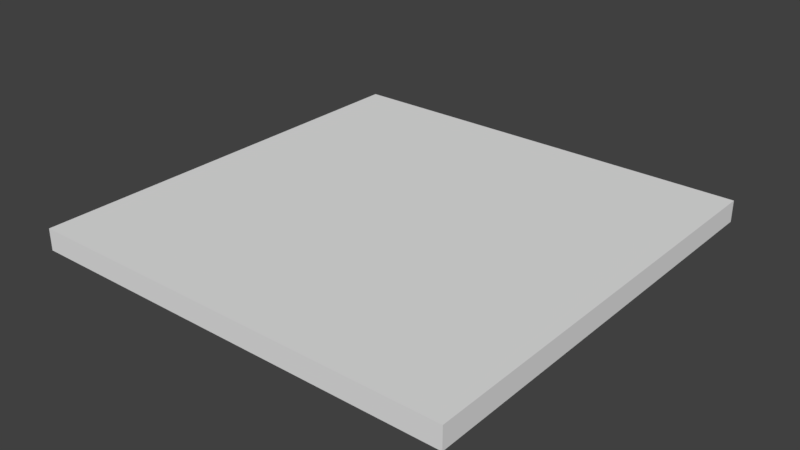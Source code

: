 # Source: tileBase.blend  (saved by Blender 2.79.0; exported with 4.5.12 LTS)
import bpy
from mathutils import Matrix  # noqa: F401  (used for matrix-valued properties, if any)

bpy.ops.wm.read_factory_settings(use_empty=True)
scene = bpy.context.scene
scene.name = 'Scene'

# ---- collections
col_collection_1 = bpy.data.collections.new('Collection 1'); scene.collection.children.link(col_collection_1)

# ---- materials (node trees are filled in below, after node groups)
mat_material = bpy.data.materials.new('Material')
mat_material.alpha_threshold = 0.0
mat_material.use_transparent_shadow = False
mat_material.roughness = 0.5
mat_material.line_color = (0.0, 0.0, 0.0, 1.0)

# ---- material node trees

# ---- world
world_world = bpy.data.worlds.new('World'); scene.world = world_world
world_world.color = (0.05088, 0.05088, 0.05088)
world_world.use_sun_shadow = False
world_world.sun_shadow_jitter_overblur = 0.0
world_world.cycles.sampling_method = 'MANUAL'

# ---- meshes
me_tilebase = bpy.data.meshes.new('TileBase')
me_tilebase.from_pydata([(1.0, 1.0, 0.0), (1.0, -1.0, 0.0), (-1.0, -1.0, 0.0), (-1.0, 1.0, 0.0), (1.0, 1.0, 0.1), (1.0, -1.0, 0.1), (-1.0, -1.0, 0.1), (-1.0, 1.0, 0.1)], [], [(0, 1, 2, 3), (4, 7, 6, 5), (0, 4, 5, 1), (1, 5, 6, 2), (2, 6, 7, 3), (4, 0, 3, 7)])
me_tilebase.materials.append(mat_material)
me_tilebase.use_remesh_preserve_volume = False
me_tilebase.use_remesh_preserve_attributes = False
me_tilebase.use_mirror_vertex_groups = False
me_tilebase.update()

# ---- objects
ob_tilebase = bpy.data.objects.new('TileBase', me_tilebase)

# ---- transforms, parenting, visibility, modifiers, constraints
ob_tilebase.location = (0.0, 0.0, 0.0)
ob_tilebase.lock_rotations_4d = False
ob_tilebase.empty_display_type = 'ARROWS'
ob_tilebase.lineart.crease_threshold = 0.0

# ---- collection membership
col_collection_1.objects.link(ob_tilebase)

# ---- scene / render settings (as saved in the file)
scene.frame_start = 1; scene.frame_end = 250; scene.frame_set(1)
scene.render.engine = 'BLENDER_EEVEE_NEXT'
scene.render.resolution_percentage = 50
scene.render.dither_intensity = 0.0
scene.cycles.use_denoising = False
scene.cycles.samples = 128
scene.cycles.sampling_pattern = 'TABULATED_SOBOL'
scene.cycles.use_adaptive_sampling = False
scene.cycles.use_light_tree = False
scene.cycles.blur_glossy = 0.0
scene.cycles.sample_clamp_indirect = 0.0
scene.view_settings.view_transform = 'Standard'
bpy.context.view_layer.update()

# ---- added for rendering (the .blend has no active camera and no usable light): camera, sun
cam_auto = bpy.data.cameras.new('AutoCamera')
cam_auto.lens = 50.0
cam_auto.sensor_width = 36.0
cam_auto.clip_end = 1000.0
ob_auto_camera = bpy.data.objects.new('AutoCamera', cam_auto)
scene.collection.objects.link(ob_auto_camera)
ob_auto_camera.location = (2.61857, -3.14228, 2.14485)
ob_auto_camera.rotation_euler = (1.09748, -7.21219e-08, 0.694738)
scene.camera = ob_auto_camera
light_auto_sun = bpy.data.lights.new('AutoSun', 'SUN')
light_auto_sun.energy = 3.0
light_auto_sun.angle = 0.0523599
ob_auto_sun = bpy.data.objects.new('AutoSun', light_auto_sun)
scene.collection.objects.link(ob_auto_sun)
ob_auto_sun.rotation_euler = (0.872665, 0.174533, 0.523599)
bpy.context.view_layer.update()
